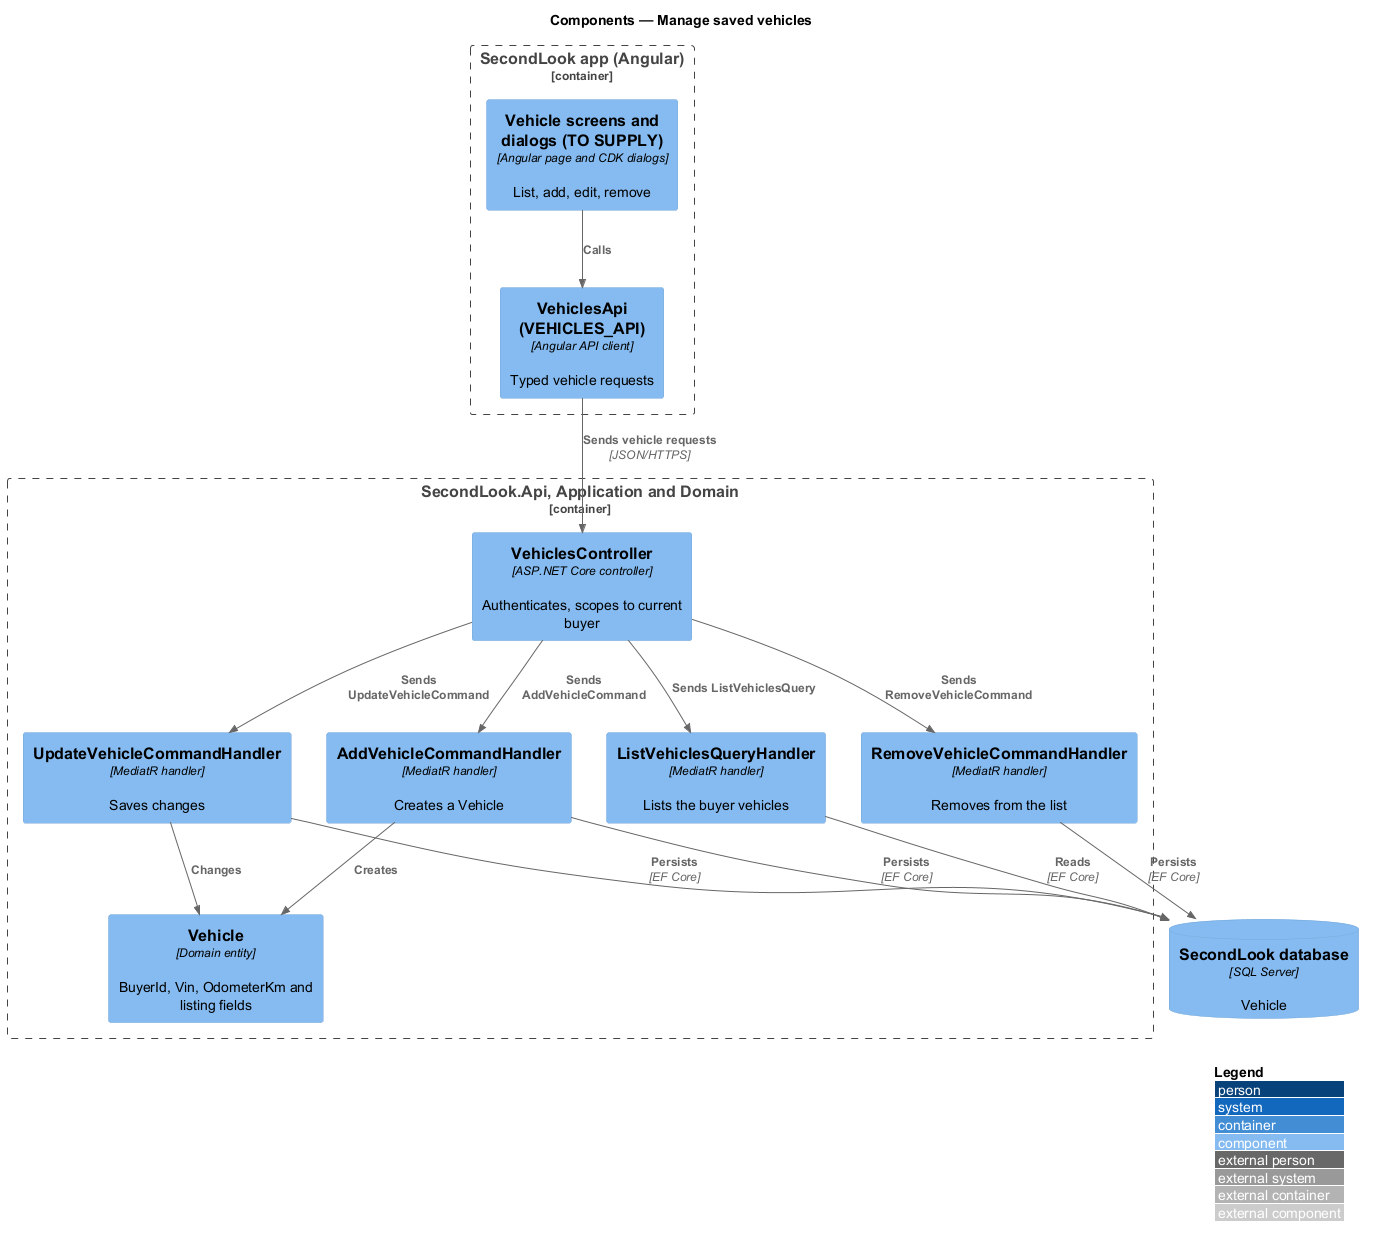

The diagram above was rendered by PlantUML. Its source (embedded in the PNG):
@startuml
!include <C4/C4_Component>
LAYOUT_WITH_LEGEND()
title Components — Manage saved vehicles

Container_Boundary(spa, "SecondLook app (Angular)") {
  Component(screen, "Vehicle screens and dialogs (TO SUPPLY)", "Angular page and CDK dialogs", "List, add, edit, remove")
  Component(client, "VehiclesApi (VEHICLES_API)", "Angular API client", "Typed vehicle requests")
}
Container_Boundary(api, "SecondLook.Api, Application and Domain") {
  Component(ctrl, "VehiclesController", "ASP.NET Core controller", "Authenticates, scopes to current buyer")
  Component(add, "AddVehicleCommandHandler", "MediatR handler", "Creates a Vehicle")
  Component(edit, "UpdateVehicleCommandHandler", "MediatR handler", "Saves changes")
  Component(remove, "RemoveVehicleCommandHandler", "MediatR handler", "Removes from the list")
  Component(list, "ListVehiclesQueryHandler", "MediatR handler", "Lists the buyer vehicles")
  Component(entity, "Vehicle", "Domain entity", "BuyerId, Vin, OdometerKm and listing fields")
}
ComponentDb(db, "SecondLook database", "SQL Server", "Vehicle")

Rel(screen, client, "Calls")
Rel(client, ctrl, "Sends vehicle requests", "JSON/HTTPS")
Rel(ctrl, add, "Sends AddVehicleCommand")
Rel(ctrl, edit, "Sends UpdateVehicleCommand")
Rel(ctrl, remove, "Sends RemoveVehicleCommand")
Rel(ctrl, list, "Sends ListVehiclesQuery")
Rel(add, entity, "Creates")
Rel(edit, entity, "Changes")
Rel(add, db, "Persists", "EF Core")
Rel(edit, db, "Persists", "EF Core")
Rel(remove, db, "Persists", "EF Core")
Rel(list, db, "Reads", "EF Core")
@enduml